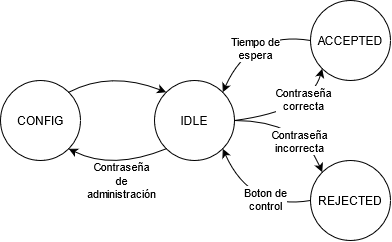

The diagram above was exported from draw.io. Its source (the exported page's mxGraphModel, read from the mxfile embedded in the PNG):
<mxGraphModel dx="652" dy="336" grid="1" gridSize="10" guides="1" tooltips="1" connect="1" arrows="1" fold="1" page="1" pageScale="1" pageWidth="827" pageHeight="1169" math="0" shadow="0">
  <root>
    <mxCell id="0" />
    <mxCell id="1" parent="0" />
    <mxCell id="2" value="REJECTED" style="ellipse;whiteSpace=wrap;html=1;aspect=fixed;" vertex="1" parent="1">
      <mxGeometry x="530" y="340" width="80" height="80" as="geometry" />
    </mxCell>
    <mxCell id="3" value="ACCEPTED" style="ellipse;whiteSpace=wrap;html=1;aspect=fixed;" vertex="1" parent="1">
      <mxGeometry x="530" y="180" width="80" height="80" as="geometry" />
    </mxCell>
    <mxCell id="4" value="CONFIG" style="ellipse;whiteSpace=wrap;html=1;aspect=fixed;" vertex="1" parent="1">
      <mxGeometry x="220" y="260" width="80" height="80" as="geometry" />
    </mxCell>
    <mxCell id="5" value="&lt;div&gt;IDLE&lt;/div&gt;" style="ellipse;whiteSpace=wrap;html=1;aspect=fixed;" vertex="1" parent="1">
      <mxGeometry x="374" y="260" width="80" height="80" as="geometry" />
    </mxCell>
    <mxCell id="6" value="" style="curved=1;endArrow=classic;html=1;entryX=0;entryY=0;entryDx=0;entryDy=0;exitX=1;exitY=0;exitDx=0;exitDy=0;" edge="1" source="4" target="5" parent="1">
      <mxGeometry width="50" height="50" relative="1" as="geometry">
        <mxPoint x="360" y="270" as="sourcePoint" />
        <mxPoint x="340" y="200" as="targetPoint" />
        <Array as="points">
          <mxPoint x="330" y="250" />
        </Array>
      </mxGeometry>
    </mxCell>
    <mxCell id="7" value="" style="curved=1;endArrow=classic;html=1;entryX=1;entryY=1;entryDx=0;entryDy=0;exitX=0;exitY=1;exitDx=0;exitDy=0;" edge="1" source="5" target="4" parent="1">
      <mxGeometry width="50" height="50" relative="1" as="geometry">
        <mxPoint x="388.2800000000001" y="336.76" as="sourcePoint" />
        <mxPoint x="290.00427124746204" y="339.99572875253796" as="targetPoint" />
        <Array as="points">
          <mxPoint x="332" y="350" />
        </Array>
      </mxGeometry>
    </mxCell>
    <mxCell id="8" value="&lt;div&gt;Contraseña&lt;/div&gt;&lt;div&gt;de&lt;/div&gt;&lt;div&gt;administración&lt;br&gt;&lt;/div&gt;" style="edgeLabel;html=1;align=center;verticalAlign=middle;resizable=0;points=[];" vertex="1" connectable="0" parent="7">
      <mxGeometry x="-0.3276" y="-3" relative="1" as="geometry">
        <mxPoint x="-11" y="21" as="offset" />
      </mxGeometry>
    </mxCell>
    <mxCell id="9" value="" style="curved=1;endArrow=classic;html=1;entryX=0;entryY=1;entryDx=0;entryDy=0;exitX=1;exitY=0.5;exitDx=0;exitDy=0;" edge="1" source="5" target="3" parent="1">
      <mxGeometry width="50" height="50" relative="1" as="geometry">
        <mxPoint x="470.00427124746204" y="291.715728752538" as="sourcePoint" />
        <mxPoint x="568.2800000000001" y="288.48" as="targetPoint" />
        <Array as="points">
          <mxPoint x="530" y="290" />
        </Array>
      </mxGeometry>
    </mxCell>
    <mxCell id="10" value="&lt;div&gt;Contraseña &lt;br&gt;&lt;/div&gt;&lt;div&gt;correcta&lt;/div&gt;" style="edgeLabel;html=1;align=center;verticalAlign=middle;resizable=0;points=[];" vertex="1" connectable="0" parent="9">
      <mxGeometry x="0.419" y="11" relative="1" as="geometry">
        <mxPoint x="1" as="offset" />
      </mxGeometry>
    </mxCell>
    <mxCell id="11" value="" style="curved=1;endArrow=classic;html=1;entryX=1;entryY=0;entryDx=0;entryDy=0;exitX=0;exitY=0.5;exitDx=0;exitDy=0;" edge="1" source="3" target="5" parent="1">
      <mxGeometry width="50" height="50" relative="1" as="geometry">
        <mxPoint x="498.2800000000001" y="208.48000000000002" as="sourcePoint" />
        <mxPoint x="400.00427124746204" y="211.71572875253798" as="targetPoint" />
        <Array as="points">
          <mxPoint x="470" y="210" />
        </Array>
      </mxGeometry>
    </mxCell>
    <mxCell id="12" value="&lt;div&gt;Tiempo de &lt;br&gt;&lt;/div&gt;&lt;div&gt;espera&lt;br&gt;&lt;/div&gt;" style="edgeLabel;html=1;align=center;verticalAlign=middle;resizable=0;points=[];" vertex="1" connectable="0" parent="11">
      <mxGeometry x="0.1633" y="11" relative="1" as="geometry">
        <mxPoint as="offset" />
      </mxGeometry>
    </mxCell>
    <mxCell id="13" value="" style="curved=1;endArrow=classic;html=1;entryX=0;entryY=0;entryDx=0;entryDy=0;exitX=1;exitY=0.5;exitDx=0;exitDy=0;" edge="1" source="5" target="2" parent="1">
      <mxGeometry width="50" height="50" relative="1" as="geometry">
        <mxPoint x="390.00427124746204" y="381.715728752538" as="sourcePoint" />
        <mxPoint x="488.2800000000001" y="378.48" as="targetPoint" />
        <Array as="points">
          <mxPoint x="520" y="300" />
        </Array>
      </mxGeometry>
    </mxCell>
    <mxCell id="14" value="&lt;div&gt;Contraseña &lt;br&gt;&lt;/div&gt;&lt;div&gt;incorrecta&lt;/div&gt;" style="edgeLabel;html=1;align=center;verticalAlign=middle;resizable=0;points=[];" vertex="1" connectable="0" parent="13">
      <mxGeometry x="0.3733" y="-9" relative="1" as="geometry">
        <mxPoint as="offset" />
      </mxGeometry>
    </mxCell>
    <mxCell id="15" value="" style="curved=1;endArrow=classic;html=1;entryX=1;entryY=1;entryDx=0;entryDy=0;exitX=0;exitY=0.5;exitDx=0;exitDy=0;" edge="1" source="2" target="5" parent="1">
      <mxGeometry width="50" height="50" relative="1" as="geometry">
        <mxPoint x="488.2800000000001" y="398.48" as="sourcePoint" />
        <mxPoint x="390.00427124746204" y="401.715728752538" as="targetPoint" />
        <Array as="points">
          <mxPoint x="470" y="390" />
        </Array>
      </mxGeometry>
    </mxCell>
    <mxCell id="16" value="&lt;div&gt;Boton de&lt;/div&gt;&lt;div&gt;control&lt;br&gt;&lt;/div&gt;" style="edgeLabel;html=1;align=center;verticalAlign=middle;resizable=0;points=[];" vertex="1" connectable="0" parent="15">
      <mxGeometry x="-0.3086" y="-9" relative="1" as="geometry">
        <mxPoint as="offset" />
      </mxGeometry>
    </mxCell>
  </root>
</mxGraphModel>